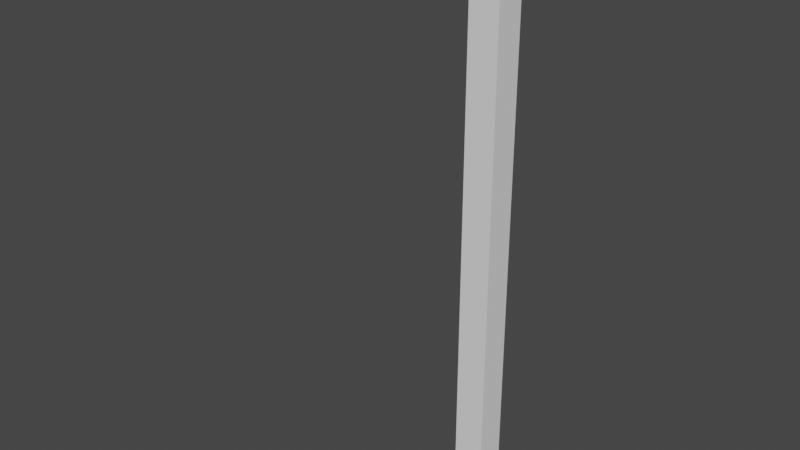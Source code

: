 # Source: Pilar_Superior.blend  (saved by Blender 2.82.7; exported with 4.5.12 LTS)
import bpy
from mathutils import Matrix  # noqa: F401  (used for matrix-valued properties, if any)

bpy.ops.wm.read_factory_settings(use_empty=True)
scene = bpy.context.scene
scene.name = 'Scene'

# ---- collections
col_collection = bpy.data.collections.new('Collection'); scene.collection.children.link(col_collection)

# ---- world
world_world = bpy.data.worlds.new('World'); scene.world = world_world
world_world.use_nodes = True; world_world.node_tree.nodes.clear()
_N = world_world.node_tree.nodes; _L = world_world.node_tree.links
n0 = _N.new('ShaderNodeOutputWorld'); n0.name = 'World Output'; n0.location = (300, 300)
n1 = _N.new('ShaderNodeBackground'); n1.name = 'Background'; n1.location = (10, 300)
n1.inputs[0].default_value = (0.05088, 0.05088, 0.05088, 1.0)
_L.new(n1.outputs[0], n0.inputs[0])
n0.is_active_output = True
world_world.color = (0.05088, 0.05088, 0.05088)
world_world.use_sun_shadow = False
world_world.sun_shadow_jitter_overblur = 0.0

# ---- meshes
me_cube = bpy.data.meshes.new('Cube')
me_cube.from_pydata([(10.98, -1.0, 0.0), (-0.05523, -1.0, 38.0), (10.98, 1.0, 0.0), (10.98, 1.0, 38.0), (12.98, -1.0, 0.0), (12.98, -1.0, 38.0), (12.98, 1.0, 0.0), (12.98, 1.0, 38.0), (12.91, 1.0, 38.56), (12.91, -1.0, 38.56), (-0.5703, -1.0, 39.99), (10.99, -1.0, 38.0), (-0.03853, -1.0, 40.05), (-0.05519, -1.0, 38.0), (11.0, 1.0, 40.05), (11.0, -1.0, 40.05), (-0.03853, 1.0, 40.05), (-0.05758, 1.0, 38.0), (11.52, 1.0, 39.86), (12.4, 1.0, 39.3), (12.4, -1.0, 39.3), (11.52, -1.0, 39.86), (-0.5703, 1.0, 39.99), (-0.05754, 1.0, 38.0), (-0.05535, -1.0, 38.0), (-1.067, -1.0, 39.79), (-1.067, 1.0, 39.79), (-0.05742, 1.0, 38.0), (-0.05554, -1.0, 38.0), (-1.495, -1.0, 39.46), (-1.495, 1.0, 39.46), (-0.05722, 1.0, 38.0), (-0.05579, -1.0, 38.0), (-1.825, -1.0, 39.04), (-1.825, 1.0, 39.04), (-0.05698, 1.0, 38.0), (-0.05607, -1.0, 38.0), (-2.034, -1.0, 38.55), (-2.034, 1.0, 38.55), (-0.05669, 1.0, 38.0), (-0.05638, -1.0, 38.0), (-2.108, -1.0, 38.02), (-2.108, 1.0, 38.02), (-0.05638, 1.0, 38.0), (-0.05638, -1.0, 36.35), (-2.108, -1.0, 36.37), (-2.108, 1.0, 36.37), (-0.05638, 1.0, 36.35)], [], [(0, 11, 3, 2), (2, 3, 7, 6), (6, 7, 5, 4), (4, 5, 11, 0), (2, 6, 4, 0), (7, 3, 8), (11, 5, 9), (11, 15, 12, 13), (5, 7, 8, 9), (3, 14, 18), (15, 14, 16, 12), (11, 9, 20), (11, 20, 21), (3, 18, 19), (14, 3, 17, 16), (9, 8, 19, 20), (21, 15, 11), (8, 3, 19), (18, 21, 20, 19), (21, 18, 14, 15), (3, 11, 13, 17), (16, 17, 23, 22), (17, 13, 1, 23), (13, 12, 10, 1), (12, 16, 22, 10), (23, 1, 24, 27), (1, 10, 25, 24), (22, 23, 27, 26), (10, 22, 26, 25), (27, 24, 28, 31), (24, 25, 29, 28), (25, 26, 30, 29), (26, 27, 31, 30), (29, 30, 34, 33), (30, 31, 35, 34), (31, 28, 32, 35), (28, 29, 33, 32), (35, 32, 36, 39), (32, 33, 37, 36), (33, 34, 38, 37), (34, 35, 39, 38), (36, 37, 41, 40), (37, 38, 42, 41), (38, 39, 43, 42), (39, 36, 40, 43), (41, 42, 46, 45), (42, 43, 47, 46), (43, 40, 44, 47), (40, 41, 45, 44), (47, 44, 45, 46)])
_uv = me_cube.uv_layers.new(name='UVMap')
_uv.uv.foreach_set('vector', [0.917, 0.8985, 0.917, 0.5233, 0.9391, 0.5233, 0.9391, 0.8985, 0.5844, 0.5233, 0.5843, 0.9016, 0.5623, 0.9016, 0.5623, 0.5233, 0.917, 0.5233, 0.917, 0.9013, 0.895, 0.9013, 0.895, 0.5233, 0.895, 0.5233, 0.895, 0.9016, 0.873, 0.9016, 0.8729, 0.5233, 0.9611, 0.8231, 0.9611, 0.843, 0.9391, 0.843, 0.9391, 0.8231, 0.5623, 0.9016, 0.5843, 0.9016, 0.5631, 0.9072, 0.873, 0.9016, 0.895, 0.9016, 0.8942, 0.9072, 0.873, 0.9016, 0.8732, 0.922, 0.7515, 0.922, 0.7513, 0.9016, 0.895, 0.9013, 0.917, 0.9013, 0.917, 0.9069, 0.895, 0.9069, 0.5843, 0.9016, 0.5841, 0.922, 0.5784, 0.9201, 0.9391, 0.5376, 0.9611, 0.5376, 0.9611, 0.6473, 0.9391, 0.6473, 0.873, 0.9016, 0.8942, 0.9072, 0.8886, 0.9146, 0.873, 0.9016, 0.8886, 0.9146, 0.8789, 0.9201, 0.5843, 0.9016, 0.5784, 0.9201, 0.5687, 0.9146, 0.5841, 0.922, 0.5843, 0.9016, 0.706, 0.9016, 0.7058, 0.922, 0.895, 0.9069, 0.917, 0.9069, 0.917, 0.9145, 0.895, 0.9145, 0.8789, 0.9201, 0.8732, 0.922, 0.873, 0.9016, 0.5631, 0.9072, 0.5843, 0.9016, 0.5687, 0.9146, 0.9611, 0.5323, 0.9391, 0.5323, 0.9391, 0.5233, 0.9611, 0.5233, 0.9391, 0.5323, 0.9611, 0.5323, 0.9611, 0.5376, 0.9391, 0.5376, 0.9391, 0.6614, 0.9611, 0.6614, 0.9611, 0.7713, 0.9391, 0.7713, 0.7058, 0.922, 0.706, 0.9016, 0.706, 0.9016, 0.7117, 0.9214, 0.9572, 0.843, 0.9572, 0.8629, 0.9572, 0.8629, 0.9572, 0.843, 0.7513, 0.9016, 0.7515, 0.922, 0.7456, 0.9214, 0.7513, 0.9016, 0.9391, 0.6473, 0.9611, 0.6473, 0.9611, 0.6525, 0.9391, 0.6525, 0.9572, 0.843, 0.9572, 0.8629, 0.9572, 0.8629, 0.9572, 0.843, 0.7513, 0.9016, 0.7456, 0.9214, 0.7401, 0.9194, 0.7513, 0.9016, 0.7117, 0.9214, 0.706, 0.9016, 0.706, 0.9016, 0.7172, 0.9194, 0.9391, 0.6525, 0.9611, 0.6525, 0.9611, 0.6573, 0.9391, 0.6573, 0.9572, 0.843, 0.9572, 0.8629, 0.9572, 0.8629, 0.9572, 0.843, 0.7513, 0.9016, 0.7401, 0.9194, 0.7354, 0.9162, 0.7513, 0.9016, 0.9391, 0.6573, 0.9611, 0.6573, 0.9611, 0.6614, 0.9391, 0.6614, 0.7172, 0.9194, 0.706, 0.9016, 0.706, 0.9016, 0.7219, 0.9162, 0.9391, 0.7713, 0.9611, 0.7713, 0.9611, 0.7759, 0.9391, 0.7759, 0.7219, 0.9162, 0.706, 0.9016, 0.706, 0.9016, 0.7255, 0.912, 0.9572, 0.843, 0.9572, 0.8629, 0.9572, 0.8629, 0.9572, 0.843, 0.7513, 0.9016, 0.7354, 0.9162, 0.7318, 0.912, 0.7513, 0.9016, 0.9572, 0.843, 0.9572, 0.8629, 0.9572, 0.8629, 0.9572, 0.843, 0.7513, 0.9016, 0.7318, 0.912, 0.7295, 0.9071, 0.7513, 0.9016, 0.9391, 0.7759, 0.9611, 0.7759, 0.9611, 0.7811, 0.9391, 0.7811, 0.7255, 0.912, 0.706, 0.9016, 0.706, 0.9016, 0.7278, 0.9071, 0.7513, 0.9016, 0.7295, 0.9071, 0.7286, 0.9018, 0.7513, 0.9016, 0.9391, 0.7811, 0.9611, 0.7811, 0.9611, 0.7864, 0.9391, 0.7864, 0.7278, 0.9071, 0.706, 0.9016, 0.706, 0.9016, 0.7286, 0.9018, 0.9572, 0.843, 0.9572, 0.8629, 0.9572, 0.8629, 0.9572, 0.843, 0.9391, 0.7864, 0.9611, 0.7864, 0.9611, 0.8026, 0.9391, 0.8026, 0.7286, 0.9018, 0.706, 0.9016, 0.706, 0.8852, 0.7286, 0.8854, 0.9391, 0.8629, 0.9391, 0.843, 0.9572, 0.843, 0.9572, 0.8629, 0.7513, 0.9016, 0.7286, 0.9018, 0.7286, 0.8854, 0.7513, 0.8852, 0.9391, 0.8026, 0.9611, 0.8026, 0.9611, 0.8231, 0.9391, 0.8231])
me_cube.use_remesh_fix_poles = True
me_cube.use_remesh_preserve_attributes = False
me_cube.use_mirror_vertex_groups = False
me_cube.update()

# ---- objects
ob_cube = bpy.data.objects.new('Cube', me_cube)

# ---- transforms, parenting, visibility, modifiers, constraints
ob_cube.location = (0.0, 0.0, 0.0)
ob_cube.scale = (0.3731, 0.3731, 0.3731)
ob_cube.lineart.crease_threshold = 0.0

# ---- collection membership
col_collection.objects.link(ob_cube)

# ---- scene / render settings (as saved in the file)
scene.frame_start = 1; scene.frame_end = 250; scene.frame_set(1)
scene.render.engine = 'BLENDER_EEVEE_NEXT'
scene.cycles.use_denoising = False
scene.cycles.samples = 128
scene.cycles.sampling_pattern = 'TABULATED_SOBOL'
scene.cycles.use_adaptive_sampling = False
scene.cycles.use_light_tree = False
scene.view_settings.view_transform = 'Filmic'
bpy.context.view_layer.update()

# ---- added for rendering (the .blend has no active camera and no usable light): camera, sun
cam_auto = bpy.data.cameras.new('AutoCamera')
cam_auto.lens = 50.0
cam_auto.sensor_width = 36.0
cam_auto.clip_end = 1000.0
ob_auto_camera = bpy.data.objects.new('AutoCamera', cam_auto)
scene.collection.objects.link(ob_auto_camera)
ob_auto_camera.location = (16.8193, -17.7499, 19.3055)
ob_auto_camera.rotation_euler = (1.09748, -7.21219e-08, 0.694738)
scene.camera = ob_auto_camera
light_auto_sun = bpy.data.lights.new('AutoSun', 'SUN')
light_auto_sun.energy = 3.0
light_auto_sun.angle = 0.0523599
ob_auto_sun = bpy.data.objects.new('AutoSun', light_auto_sun)
scene.collection.objects.link(ob_auto_sun)
ob_auto_sun.rotation_euler = (0.872665, 0.174533, 0.523599)
bpy.context.view_layer.update()
